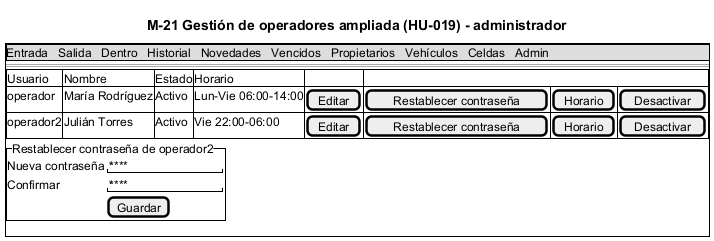

The diagram above was rendered by PlantUML. Its source (embedded in the PNG):
@startsalt M-21_Operadores
title M-21 Gestión de operadores ampliada (HU-019) - administrador
{+
  {* Entrada | Salida | Dentro | Historial | Novedades | Vencidos | Propietarios | Vehículos | Celdas | Admin }
  ==
  {#
    Usuario | Nombre | Estado | Horario | .
    operador | María Rodríguez | Activo | Lun-Vie 06:00-14:00 | [Editar] | [Restablecer contraseña] | [Horario] | [Desactivar]
    operador2 | Julián Torres | Activo | Vie 22:00-06:00 | [Editar] | [Restablecer contraseña] | [Horario] | [Desactivar]
  }
  {^"Restablecer contraseña de operador2"
    Nueva contraseña | "********      "
    Confirmar | "********      "
    . | [Guardar]
  }
}
@endsalt